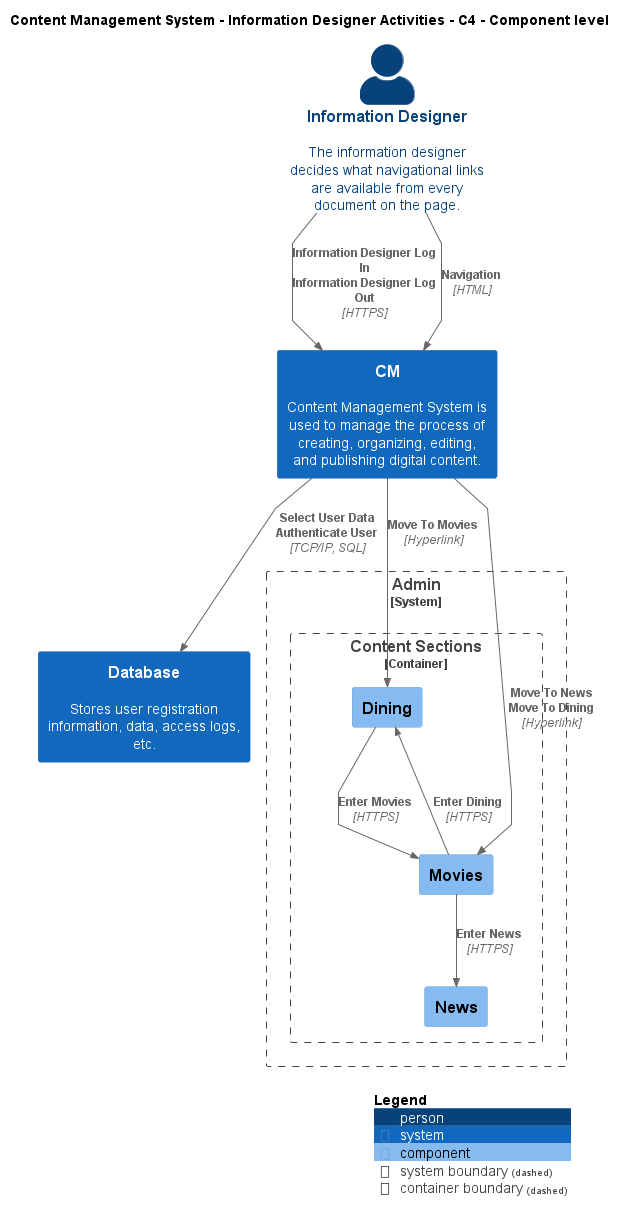

The diagram above was rendered by PlantUML. Its source (embedded in the PNG):
@startuml
!include ..\..\..\.c4s\C4_Component.puml

AddElementTag("c4interflow:lifecycle:new", $bgColor=green, $fontColor=#ffffff, $borderColor=green, $shadowing="False")
AddElementTag("c4interflow:lifecycle:changed", $bgColor=orange, $fontColor=#ffffff, $borderColor=orange, $shadowing="False")
AddElementTag("c4interflow:lifecycle:removed", $bgColor=red, $fontColor=#ffffff, $borderColor=red, $shadowing="False")

AddRelTag("c4interflow:lifecycle:new", $textColor=green, $lineColor=green)
AddRelTag("c4interflow:lifecycle:changed", $textColor=orange, $lineColor=orange)
AddRelTag("c4interflow:lifecycle:removed", $textColor=red, $lineColor=red)

SHOW_PERSON_PORTRAIT()
LAYOUT_TOP_DOWN()

skinparam linetype polyline

title Content Management System - Information Designer Activities - C4 - Component level

Person(ContentManagementSystem.Actors.InformationDesigner, "Information Designer", "The information designer decides what navigational links are available from every document on the page.")
System(ContentManagementSystem.SoftwareSystems.CM, "CM", "Content Management System is used to manage the process of creating, organizing, editing, and publishing digital content.")
System(ContentManagementSystem.SoftwareSystems.Database, "Database", "Stores user registration information, data, access logs, etc.")

System_Boundary(ContentManagementSystem.SoftwareSystems.Admin, "Admin") {
    
Container_Boundary(ContentManagementSystem.SoftwareSystems.Admin.Containers.ContentSections, "Content Sections") {
    Component(ContentManagementSystem.SoftwareSystems.Admin.Containers.ContentSections.Components.Dining, "Dining", "", "")
    Component(ContentManagementSystem.SoftwareSystems.Admin.Containers.ContentSections.Components.Movies, "Movies", "", "")
    Component(ContentManagementSystem.SoftwareSystems.Admin.Containers.ContentSections.Components.News, "News", "", "")
}
}

Rel(ContentManagementSystem.Actors.InformationDesigner, ContentManagementSystem.SoftwareSystems.CM, "Information Designer Log In\nInformation Designer Log Out", "HTTPS", $tags="protocol:https")
Rel(ContentManagementSystem.Actors.InformationDesigner, ContentManagementSystem.SoftwareSystems.CM, "Navigation", "HTML", $tags="protocol:html")
Rel(ContentManagementSystem.SoftwareSystems.CM, ContentManagementSystem.SoftwareSystems.Database, "Select User Data\nAuthenticate User", "TCP/IP, SQL", $tags="protocol:tcp/ip, sql")
Rel(ContentManagementSystem.SoftwareSystems.CM, ContentManagementSystem.SoftwareSystems.Admin.Containers.ContentSections.Components.Dining, "Move To Movies", "Hyperlink", $tags="protocol:hyperlink")
Rel(ContentManagementSystem.SoftwareSystems.Admin.Containers.ContentSections.Components.Dining, ContentManagementSystem.SoftwareSystems.Admin.Containers.ContentSections.Components.Movies, "Enter Movies", "HTTPS", $tags="protocol:https")
Rel(ContentManagementSystem.SoftwareSystems.CM, ContentManagementSystem.SoftwareSystems.Admin.Containers.ContentSections.Components.Movies, "Move To News\nMove To Dining", "Hyperlink", $tags="protocol:hyperlink")
Rel(ContentManagementSystem.SoftwareSystems.Admin.Containers.ContentSections.Components.Movies, ContentManagementSystem.SoftwareSystems.Admin.Containers.ContentSections.Components.News, "Enter News", "HTTPS", $tags="protocol:https")
Rel(ContentManagementSystem.SoftwareSystems.Admin.Containers.ContentSections.Components.Movies, ContentManagementSystem.SoftwareSystems.Admin.Containers.ContentSections.Components.Dining, "Enter Dining", "HTTPS", $tags="protocol:https")


SHOW_LEGEND()
@enduml